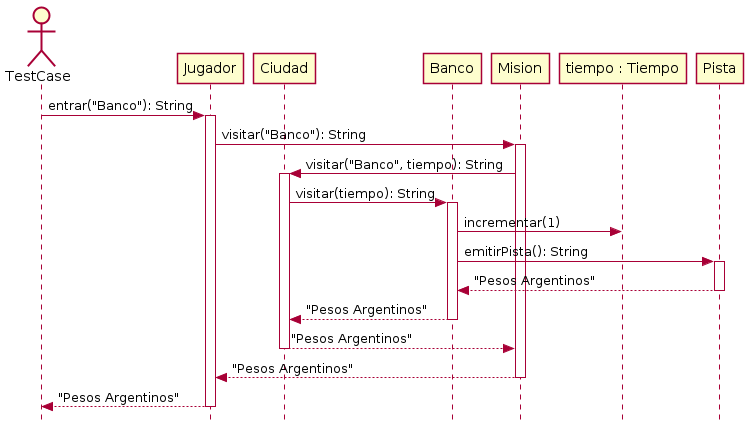

The diagram above was rendered by PlantUML. Its source (embedded in the PNG):
@startuml
skinparam style strictuml

actor TestCase

participant "Jugador" as jugador
participant "Ciudad" as ciudad
participant "Banco" as banco
participant "Mision" as mision
participant "tiempo : Tiempo" as tiempo
participant "Pista" as pista

TestCase -> jugador: entrar("Banco"): String
activate jugador
jugador -> mision: visitar("Banco"): String
activate mision
mision -> ciudad: visitar("Banco", tiempo): String
activate ciudad
ciudad -> banco: visitar(tiempo): String
activate banco
banco -> tiempo: incrementar(1)
banco -> pista: emitirPista(): String
activate pista
return "Pesos Argentinos"
return "Pesos Argentinos"
return "Pesos Argentinos"
return "Pesos Argentinos"
return "Pesos Argentinos"

@enduml